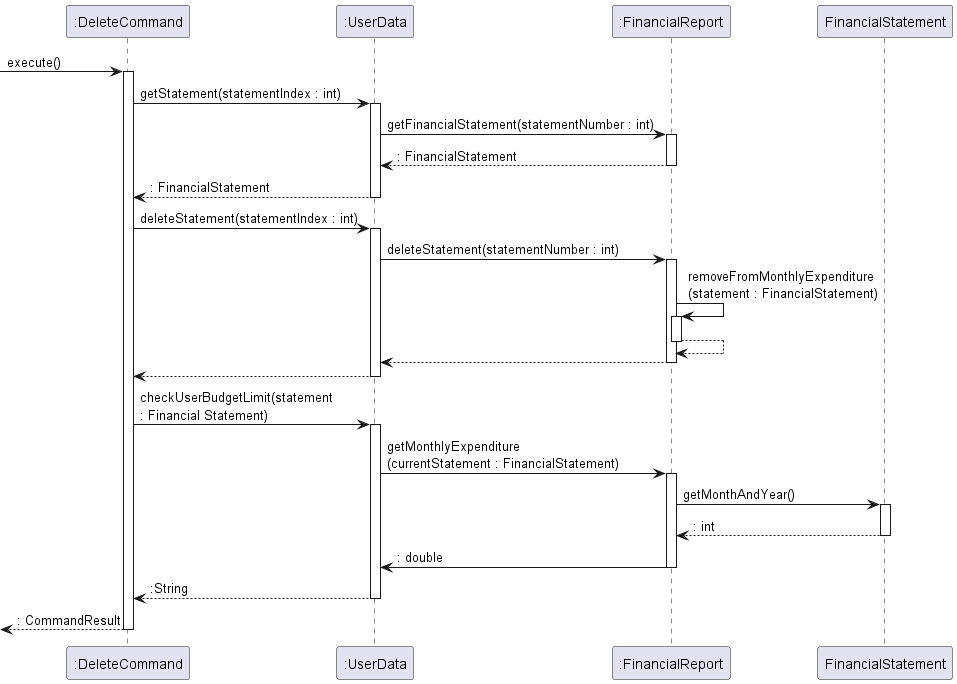

The diagram above was rendered by PlantUML. Its source (embedded in the PNG):
@startuml
participant ":DeleteCommand" as DeleteCommand
participant ":UserData" as UserData
participant ":FinancialReport" as FinancialReport

[-> DeleteCommand : execute()
activate DeleteCommand

DeleteCommand -> UserData : getStatement(statementIndex : int)
activate UserData

UserData -> FinancialReport : getFinancialStatement(statementNumber : int)
activate FinancialReport

FinancialReport --> UserData : : FinancialStatement
deactivate FinancialReport

UserData --> DeleteCommand : : FinancialStatement
deactivate UserData

DeleteCommand -> UserData : deleteStatement(statementIndex : int)
activate UserData

UserData -> FinancialReport : deleteStatement(statementNumber : int)
activate FinancialReport

FinancialReport -> FinancialReport : removeFromMonthlyExpenditure\n(statement : FinancialStatement)
activate FinancialReport

FinancialReport --> FinancialReport
deactivate FinancialReport

FinancialReport --> UserData
deactivate FinancialReport

UserData --> DeleteCommand
deactivate UserData

DeleteCommand -> UserData : checkUserBudgetLimit(statement \n: Financial Statement)
activate UserData

UserData -> FinancialReport : getMonthlyExpenditure\n(currentStatement : FinancialStatement)
activate FinancialReport

FinancialReport -> FinancialStatement : getMonthAndYear()
activate FinancialStatement

FinancialStatement --> FinancialReport : : int
deactivate FinancialStatement

FinancialReport -> UserData : : double
deactivate FinancialReport

UserData --> DeleteCommand : :String
deactivate UserData

[<--DeleteCommand : : CommandResult
deactivate DeleteCommand

@enduml